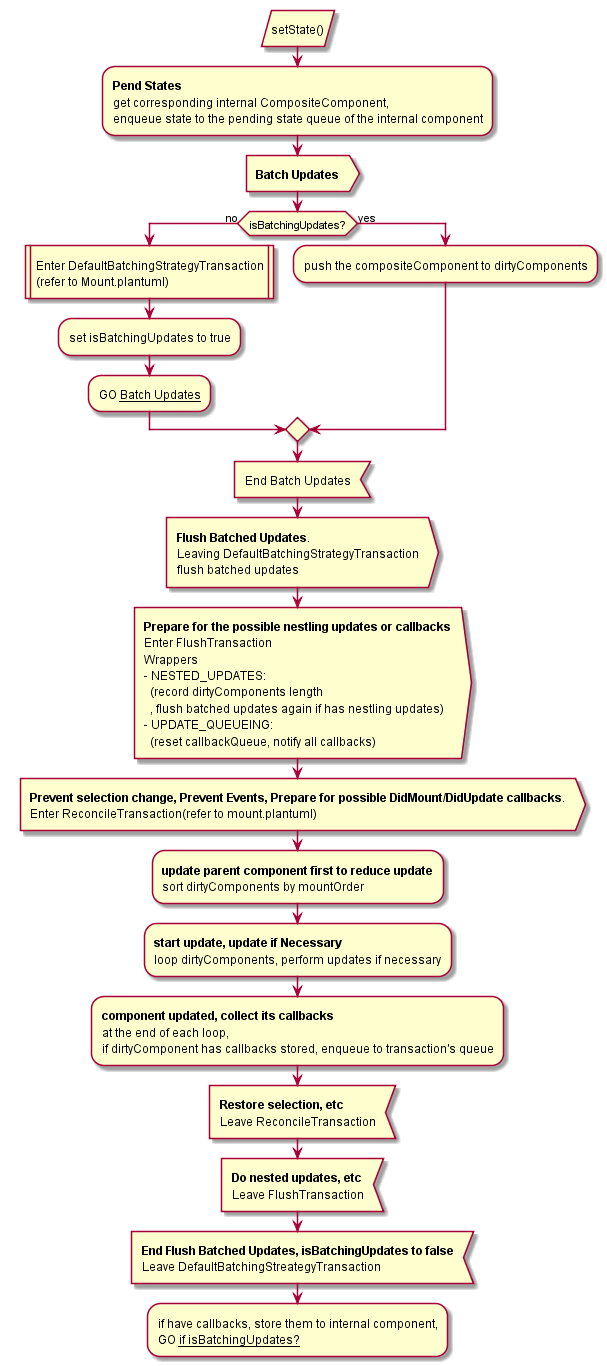

The diagram above was rendered by PlantUML. Its source (embedded in the PNG):
@startuml SetState
:setState()/
:**Pend States**
get corresponding internal CompositeComponent,
enqueue state to the pending state queue of the internal component;

:**Batch Updates**>
if (isBatchingUpdates?) then (no)
  :Enter DefaultBatchingStrategyTransaction
  (refer to Mount.plantuml)|
  :set isBatchingUpdates to true;
  :GO __Batch Updates__;
else (yes)
  :push the compositeComponent to dirtyComponents;
endif 
:End Batch Updates<

:**Flush Batched Updates**.
Leaving DefaultBatchingStrategyTransaction
flush batched updates>
:**Prepare for the possible nestling updates or callbacks**
Enter FlushTransaction
Wrappers
- NESTED_UPDATES: 
  (record dirtyComponents length
  , flush batched updates again if has nestling updates)
- UPDATE_QUEUEING:
  (reset callbackQueue, notify all callbacks)>
:**Prevent selection change, Prevent Events, Prepare for possible DidMount/DidUpdate callbacks**.
Enter ReconcileTransaction(refer to mount.plantuml)>
:**update parent component first to reduce update**
sort dirtyComponents by mountOrder;
:**start update, update if Necessary**
loop dirtyComponents, perform updates if necessary;
:**component updated, collect its callbacks**
at the end of each loop,
if dirtyComponent has callbacks stored, enqueue to transaction's queue;
:**Restore selection, etc**
Leave ReconcileTransaction<
:**Do nested updates, etc**
Leave FlushTransaction<
:**End Flush Batched Updates, isBatchingUpdates to false**
Leave DefaultBatchingStreategyTransaction<
:if have callbacks, store them to internal component,
GO __if isBatchingUpdates?__;
@endmul